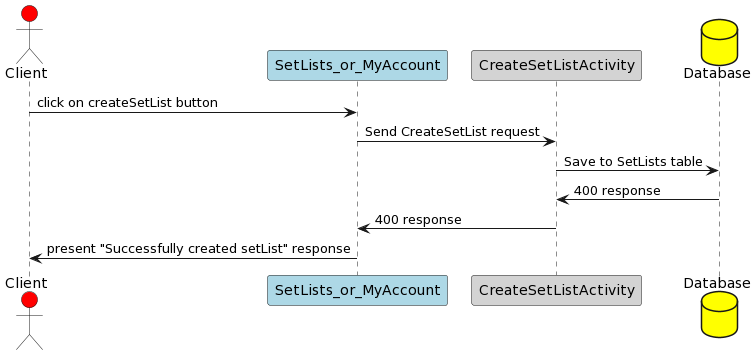

The diagram above was rendered by PlantUML. Its source (embedded in the PNG):
@startuml
actor       Client      as Foo #Red
participant SetLists_or_MyAccount     as Foo1 #LightBlue
participant CreateSetListActivity as Foo2 #LightGrey
database    Database    as Foo3 #Yellow


Foo -> Foo1 : click on createSetList button
Foo1 -> Foo2 : Send CreateSetList request
Foo2 -> Foo3 : Save to SetLists table
Foo3 -> Foo2 : 400 response
Foo2 -> Foo1 : 400 response
Foo1 -> Foo : present "Successfully created setList" response
@enduml